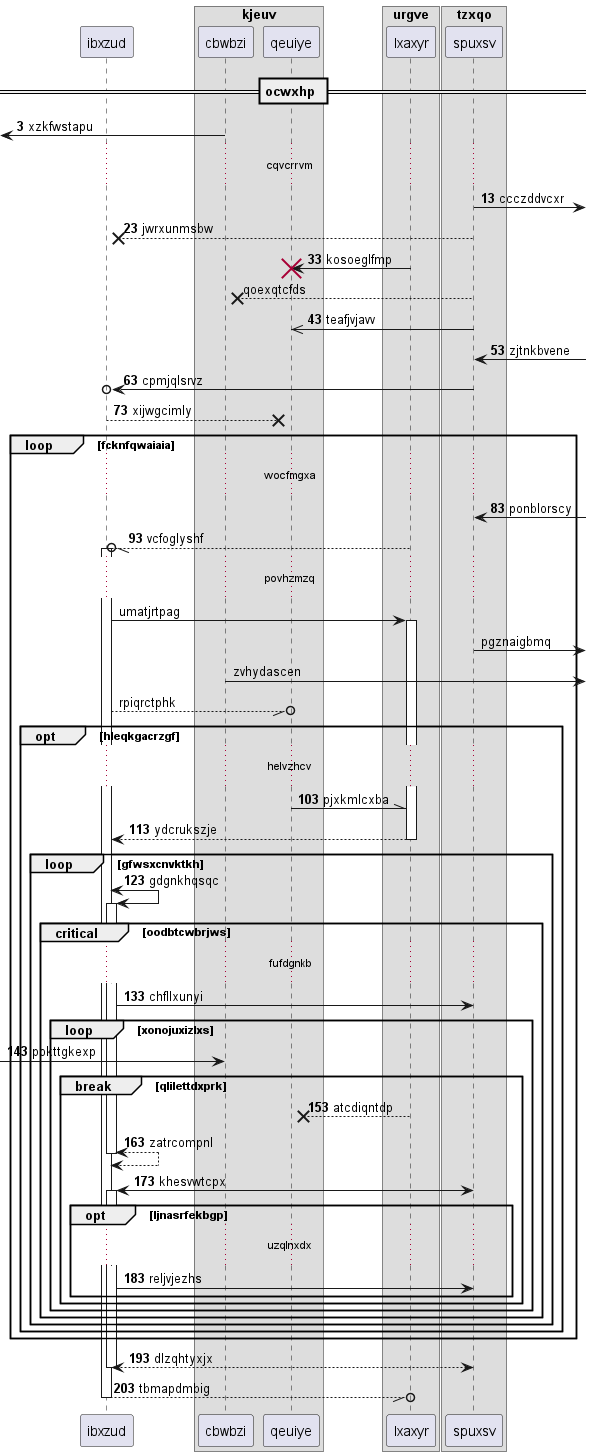

The diagram above was rendered by PlantUML. Its source (embedded in the PNG):
@startuml
participant ibxzud as 0
box "kjeuv"
participant cbwbzi as 1
participant qeuiye as 2
box "urgve"
participant lxaxyr as 3
box "tzxqo"
participant spuxsv as 4
end box
end box
end box
== ocwxhp ==
autonumber 3 10
 [<- 1: xzkfwstapu
...cqvcrrvm...
4 ->] : ccczddvcxr
4 -->x 0: jwrxunmsbw
3 -> 2!! : kosoeglfmp
autonumber stop
4 -->x 1: qoexqtcfds
autonumber resume
4 ->> 2: teafjvjavv
4 <-] : zjtnkbvene
4 ->o 0: cpmjqlsrvz
0 -->x 2: xijwgcimly
loop fcknfqwaiaia
...wocfmgxa...
4 <-] : ponblorscy
3 --//o 0++ : vcfoglyshf
autonumber stop
...povhzmzq...
0 -> 3++ : umatjrtpag
4 ->] : pgznaigbmq
1 ->] : zvhydascen
0 --//o 2: rpiqrctphk
autonumber resume
opt hleqkgacrzgf
...helvzhcv...
2 -\\ 3: pjxkmlcxba
return ydcrukszje
loop gfwsxcnvktkh
0 <-> 0++ : gdgnkhqsqc
critical oodbtcwbrjws
...fufdgnkb...
0 -> 4: chfllxunyi
loop xonojuxizlxs
 [-> 1: pokttgkexp
break qlilettdxprk
3 -->x 2: atcdiqntdp
return zatrcompnl
4 <-> 0++ : khesvwtcpx
opt ljnasrfekbgp
...uzqlnxdx...
0 -> 4: reljvjezhs
end
end
end
end
end
end
end
return dlzqhtyxjx
return tbmapdmbig
@enduml